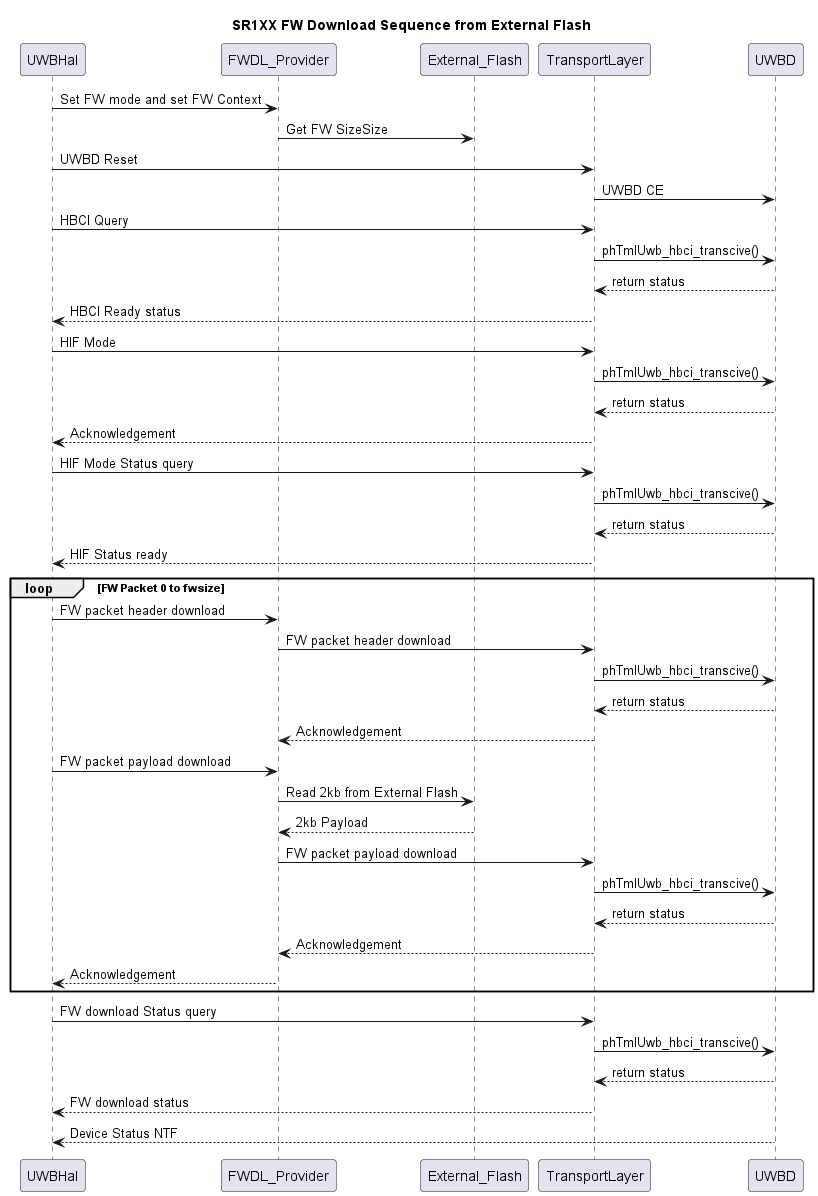

The diagram above was rendered by PlantUML. Its source (embedded in the PNG):
@startuml

    title SR1XX FW Download Sequence from External Flash

    UWBHal ->  FWDL_Provider : Set FW mode and set FW Context
    FWDL_Provider -> External_Flash : Get FW SizeSize
    UWBHal ->  TransportLayer : UWBD Reset
    TransportLayer -> UWBD : UWBD CE
    UWBHal -> TransportLayer : HBCI Query
    TransportLayer -> UWBD : phTmlUwb_hbci_transcive()
    TransportLayer <-- UWBD : return status
    UWBHal <-- TransportLayer : HBCI Ready status
    UWBHal -> TransportLayer : HIF Mode
    TransportLayer -> UWBD : phTmlUwb_hbci_transcive()
    TransportLayer <-- UWBD : return status
    UWBHal <-- TransportLayer : Acknowledgement
    UWBHal -> TransportLayer : HIF Mode Status query
    TransportLayer -> UWBD : phTmlUwb_hbci_transcive()
    TransportLayer <-- UWBD : return status
    UWBHal <-- TransportLayer : HIF Status ready
loop FW Packet 0 to fwsize
    UWBHal ->  FWDL_Provider : FW packet header download
    FWDL_Provider -> TransportLayer : FW packet header download
    TransportLayer -> UWBD : phTmlUwb_hbci_transcive()
    TransportLayer <-- UWBD : return status
    FWDL_Provider <-- TransportLayer : Acknowledgement
    UWBHal -> FWDL_Provider : FW packet payload download
    FWDL_Provider -> External_Flash : Read 2kb from External Flash
    FWDL_Provider <-- External_Flash : 2kb Payload
    FWDL_Provider -> TransportLayer : FW packet payload download
    TransportLayer -> UWBD : phTmlUwb_hbci_transcive()
    TransportLayer <-- UWBD : return status
    FWDL_Provider <-- TransportLayer : Acknowledgement
    UWBHal <-- FWDL_Provider : Acknowledgement
end

    UWBHal -> TransportLayer : FW download Status query
    TransportLayer -> UWBD : phTmlUwb_hbci_transcive()
    TransportLayer <-- UWBD : return status
    UWBHal <-- TransportLayer : FW download status

    UWBHal <-- UWBD : Device Status NTF

@enduml